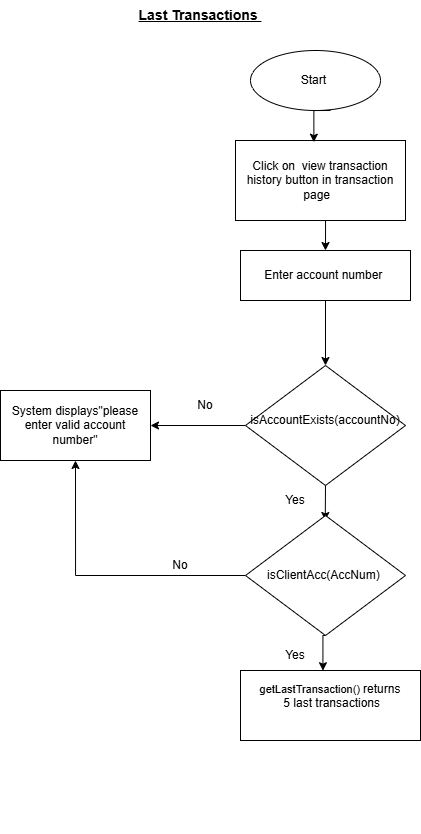

The diagram above was exported from draw.io. Its source (the exported page's mxGraphModel, read from the mxfile embedded in the PNG):
<mxGraphModel dx="1076" dy="1729" grid="1" gridSize="10" guides="1" tooltips="1" connect="1" arrows="1" fold="1" page="1" pageScale="1" pageWidth="850" pageHeight="1100" math="0" shadow="0">
  <root>
    <mxCell id="0" />
    <mxCell id="1" parent="0" />
    <mxCell id="41xvi15jc_Rt1feRHeOL-32" edge="1" parent="1" source="_B_i01lT7Wp0GrLwKkSB-1" style="edgeStyle=orthogonalEdgeStyle;rounded=0;orthogonalLoop=1;jettySize=auto;html=1;exitX=0.5;exitY=1;exitDx=0;exitDy=0;" target="_B_i01lT7Wp0GrLwKkSB-4">
      <mxGeometry relative="1" as="geometry" />
    </mxCell>
    <mxCell id="_B_i01lT7Wp0GrLwKkSB-1" parent="1" style="rounded=0;whiteSpace=wrap;html=1;" value="&lt;font style=&quot;font-size: 12px;&quot;&gt;Enter account number&amp;nbsp;&lt;/font&gt;" vertex="1">
      <mxGeometry height="50" width="170" x="370" y="90" as="geometry" />
    </mxCell>
    <mxCell id="M64EISuZ2Yi1PfVrs-yR-5" edge="1" parent="1" source="_B_i01lT7Wp0GrLwKkSB-4" style="edgeStyle=orthogonalEdgeStyle;rounded=0;orthogonalLoop=1;jettySize=auto;html=1;exitX=0;exitY=0.5;exitDx=0;exitDy=0;" target="_B_i01lT7Wp0GrLwKkSB-10">
      <mxGeometry relative="1" as="geometry" />
    </mxCell>
    <mxCell id="_B_i01lT7Wp0GrLwKkSB-4" parent="1" style="rhombus;whiteSpace=wrap;html=1;" value="" vertex="1">
      <mxGeometry height="120" width="160" x="375" y="205" as="geometry" />
    </mxCell>
    <mxCell id="_B_i01lT7Wp0GrLwKkSB-5" parent="1" style="text;html=1;whiteSpace=wrap;strokeColor=none;fillColor=none;align=center;verticalAlign=middle;rounded=0;" value="&lt;span style=&quot;text-align: left; text-wrap-mode: nowrap;&quot;&gt;&lt;font style=&quot;font-size: 12px;&quot;&gt;isAccountExists(accountNo)&lt;/font&gt;&lt;/span&gt;" vertex="1">
      <mxGeometry height="25" width="60" x="425" y="247.5" as="geometry" />
    </mxCell>
    <mxCell id="M64EISuZ2Yi1PfVrs-yR-3" edge="1" parent="1" source="_B_i01lT7Wp0GrLwKkSB-9" style="edgeStyle=orthogonalEdgeStyle;rounded=0;orthogonalLoop=1;jettySize=auto;html=1;exitX=1;exitY=0;exitDx=0;exitDy=0;">
      <mxGeometry relative="1" as="geometry">
        <mxPoint x="454.7692307692307" y="360" as="targetPoint" />
      </mxGeometry>
    </mxCell>
    <mxCell id="_B_i01lT7Wp0GrLwKkSB-9" parent="1" style="text;html=1;whiteSpace=wrap;strokeColor=none;fillColor=none;align=center;verticalAlign=middle;rounded=0;" value="Yes" vertex="1">
      <mxGeometry height="30" width="60" x="395" y="325" as="geometry" />
    </mxCell>
    <mxCell id="_B_i01lT7Wp0GrLwKkSB-10" parent="1" style="rounded=0;whiteSpace=wrap;html=1;" value="&lt;font style=&quot;font-size: 12px;&quot;&gt;System displays&quot;please enter valid account number&quot;&lt;/font&gt;" vertex="1">
      <mxGeometry height="70" width="150" x="130" y="230" as="geometry" />
    </mxCell>
    <mxCell id="M64EISuZ2Yi1PfVrs-yR-1" edge="1" parent="1" source="_B_i01lT7Wp0GrLwKkSB-16" style="edgeStyle=orthogonalEdgeStyle;rounded=0;orthogonalLoop=1;jettySize=auto;html=1;exitX=0.5;exitY=1;exitDx=0;exitDy=0;entryX=0.5;entryY=0;entryDx=0;entryDy=0;" target="_B_i01lT7Wp0GrLwKkSB-1">
      <mxGeometry relative="1" as="geometry" />
    </mxCell>
    <mxCell id="_B_i01lT7Wp0GrLwKkSB-16" parent="1" style="rounded=0;whiteSpace=wrap;html=1;" value="&lt;font style=&quot;font-size: 12px;&quot;&gt;&lt;font style=&quot;&quot;&gt;Click on&amp;nbsp; view transaction history button in transaction page&amp;nbsp;&lt;/font&gt;&amp;nbsp;&lt;/font&gt;" vertex="1">
      <mxGeometry height="80" width="170" x="365" y="-20" as="geometry" />
    </mxCell>
    <mxCell id="41xvi15jc_Rt1feRHeOL-1" parent="1" style="ellipse;whiteSpace=wrap;html=1;" value="&lt;font style=&quot;font-size: 12px;&quot;&gt;&lt;font style=&quot;&quot;&gt;Start&lt;/font&gt;&amp;nbsp;&lt;/font&gt;" vertex="1">
      <mxGeometry height="60" width="130" x="380" y="-110" as="geometry" />
    </mxCell>
    <mxCell id="41xvi15jc_Rt1feRHeOL-26" parent="1" style="whiteSpace=wrap;html=1;" value="&lt;div&gt;&lt;span style=&quot;font-size: 11px; text-align: left; white-space: nowrap; background-color: transparent; color: light-dark(rgb(0, 0, 0), rgb(255, 255, 255));&quot;&gt;getLastTransaction()&lt;/span&gt;&lt;span style=&quot;font-size: 11px; text-align: left; white-space: nowrap; background-color: transparent; color: light-dark(rgb(0, 0, 0), rgb(255, 255, 255));&quot;&gt;&amp;nbsp;&lt;/span&gt;&lt;span style=&quot;text-align: left; text-wrap-mode: nowrap;&quot;&gt;&lt;font style=&quot;font-size: 12px;&quot;&gt;returns&lt;/font&gt;&lt;/span&gt;&lt;/div&gt;&lt;div&gt;&lt;span style=&quot;text-align: left; text-wrap-mode: nowrap;&quot;&gt;&lt;font style=&quot;font-size: 12px;&quot;&gt;&amp;nbsp;5 last transactions&lt;/font&gt;&lt;/span&gt;&lt;div&gt;&lt;span style=&quot;text-align: left; text-wrap-mode: nowrap;&quot;&gt;&lt;font size=&quot;3&quot;&gt;&amp;nbsp;&lt;/font&gt;&lt;/span&gt;&lt;/div&gt;&lt;/div&gt;" vertex="1">
      <mxGeometry height="70" width="180" x="370" y="510" as="geometry" />
    </mxCell>
    <mxCell id="41xvi15jc_Rt1feRHeOL-28" edge="1" parent="1" source="41xvi15jc_Rt1feRHeOL-26" style="edgeStyle=orthogonalEdgeStyle;rounded=0;orthogonalLoop=1;jettySize=auto;html=1;exitX=0.5;exitY=1;exitDx=0;exitDy=0;" target="41xvi15jc_Rt1feRHeOL-26">
      <mxGeometry relative="1" as="geometry" />
    </mxCell>
    <mxCell id="41xvi15jc_Rt1feRHeOL-37" edge="1" parent="1" style="edgeStyle=orthogonalEdgeStyle;rounded=0;orthogonalLoop=1;jettySize=auto;html=1;entryX=0.461;entryY=0.021;entryDx=0;entryDy=0;entryPerimeter=0;" target="_B_i01lT7Wp0GrLwKkSB-16">
      <mxGeometry relative="1" as="geometry">
        <mxPoint x="460" y="-50" as="sourcePoint" />
      </mxGeometry>
    </mxCell>
    <mxCell id="41xvi15jc_Rt1feRHeOL-38" parent="1" style="text;html=1;whiteSpace=wrap;strokeColor=none;fillColor=none;align=center;verticalAlign=middle;rounded=0;" value="&lt;font style=&quot;font-size: 14px;&quot;&gt;&lt;b&gt;&lt;u&gt;Last Transactions&amp;nbsp;&lt;/u&gt;&lt;/b&gt;&lt;/font&gt;" vertex="1">
      <mxGeometry height="30" width="160" x="250" y="-160" as="geometry" />
    </mxCell>
    <mxCell id="M64EISuZ2Yi1PfVrs-yR-6" parent="1" style="text;html=1;whiteSpace=wrap;strokeColor=none;fillColor=none;align=center;verticalAlign=middle;rounded=0;" value="No" vertex="1">
      <mxGeometry height="30" width="60" x="305" y="230" as="geometry" />
    </mxCell>
    <mxCell id="dgjvlQDtFYmgKbc896aM-8" edge="1" parent="1" source="dgjvlQDtFYmgKbc896aM-1" style="edgeStyle=orthogonalEdgeStyle;rounded=0;orthogonalLoop=1;jettySize=auto;html=1;exitX=0;exitY=0.5;exitDx=0;exitDy=0;entryX=0.5;entryY=1;entryDx=0;entryDy=0;" target="_B_i01lT7Wp0GrLwKkSB-10">
      <mxGeometry relative="1" as="geometry" />
    </mxCell>
    <mxCell id="dgjvlQDtFYmgKbc896aM-1" parent="1" style="rhombus;whiteSpace=wrap;html=1;" value="isClientAcc(AccNum)&amp;nbsp;" vertex="1">
      <mxGeometry height="120" width="160" x="375" y="355" as="geometry" />
    </mxCell>
    <mxCell id="dgjvlQDtFYmgKbc896aM-5" edge="1" parent="1" style="edgeStyle=orthogonalEdgeStyle;rounded=0;orthogonalLoop=1;jettySize=auto;html=1;exitX=0.5;exitY=1;exitDx=0;exitDy=0;">
      <mxGeometry relative="1" as="geometry">
        <mxPoint x="435" y="665" as="sourcePoint" />
        <mxPoint x="435" y="665" as="targetPoint" />
      </mxGeometry>
    </mxCell>
    <mxCell id="dgjvlQDtFYmgKbc896aM-6" edge="1" parent="1" source="dgjvlQDtFYmgKbc896aM-1" style="edgeStyle=orthogonalEdgeStyle;rounded=0;orthogonalLoop=1;jettySize=auto;html=1;exitX=0.5;exitY=1;exitDx=0;exitDy=0;entryX=0.458;entryY=0.003;entryDx=0;entryDy=0;entryPerimeter=0;" target="41xvi15jc_Rt1feRHeOL-26">
      <mxGeometry relative="1" as="geometry" />
    </mxCell>
    <mxCell id="dgjvlQDtFYmgKbc896aM-7" parent="1" style="text;html=1;whiteSpace=wrap;strokeColor=none;fillColor=none;align=center;verticalAlign=middle;rounded=0;" value="Yes" vertex="1">
      <mxGeometry height="30" width="60" x="395" y="480" as="geometry" />
    </mxCell>
    <mxCell id="dgjvlQDtFYmgKbc896aM-9" parent="1" style="text;html=1;whiteSpace=wrap;strokeColor=none;fillColor=none;align=center;verticalAlign=middle;rounded=0;" value="No" vertex="1">
      <mxGeometry height="30" width="60" x="280" y="390" as="geometry" />
    </mxCell>
  </root>
</mxGraphModel>